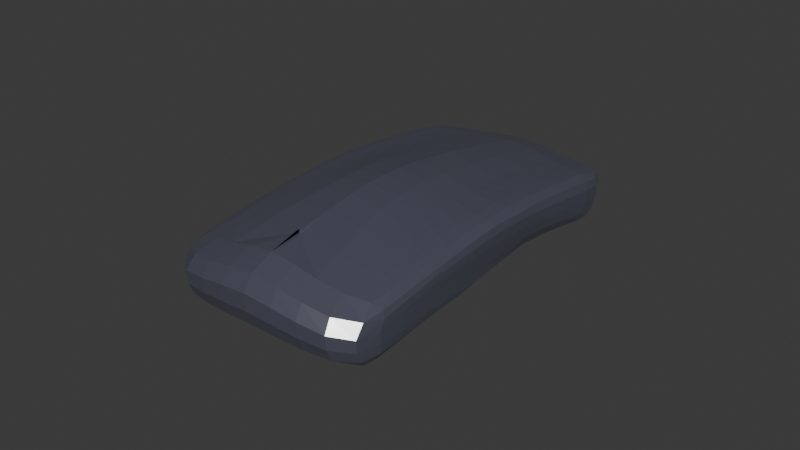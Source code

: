 # Source: car.blend  (saved by Blender 4.0.36; exported with 4.5.12 LTS)
import bpy
from mathutils import Matrix  # noqa: F401  (used for matrix-valued properties, if any)

bpy.ops.wm.read_factory_settings(use_empty=True)
scene = bpy.context.scene
scene.name = 'Scene'

# ---- collections
col_collection = bpy.data.collections.new('Collection'); scene.collection.children.link(col_collection)
col_collection.hide_render = True
col_wheels = bpy.data.collections.new('Wheels'); col_collection.children.link(col_wheels)
col_wheels.hide_render = True
col_blueprint = bpy.data.collections.new('Blueprint'); col_collection.children.link(col_blueprint)
col_blueprint.hide_render = True

# ---- materials (node trees are filled in below, after node groups)
mat_material_001 = bpy.data.materials.new('Material.001')
mat_material_001.use_transparent_shadow = False

# ---- material node trees
mat_material_001.use_nodes = True; mat_material_001.node_tree.nodes.clear()
_N = mat_material_001.node_tree.nodes; _L = mat_material_001.node_tree.links
n0 = _N.new('ShaderNodeBsdfPrincipled'); n0.name = 'Principled BSDF'; n0.location = (10, 300)
n0.inputs[0].default_value = (0.07855, 0.08419, 0.1255, 1.0)
n0.inputs[1].default_value = 0.06579
n0.inputs[2].default_value = 0.2895
n0.inputs[3].default_value = 3.15
n1 = _N.new('ShaderNodeOutputMaterial'); n1.name = 'Material Output'; n1.location = (300, 300)
_L.new(n0.outputs[0], n1.inputs[0])
n1.is_active_output = True

# ---- world
world_world = bpy.data.worlds.new('World'); scene.world = world_world
world_world.use_nodes = True; world_world.node_tree.nodes.clear()
_N = world_world.node_tree.nodes; _L = world_world.node_tree.links
n0 = _N.new('ShaderNodeOutputWorld'); n0.name = 'World Output'; n0.location = (300, 300)
n1 = _N.new('ShaderNodeBackground'); n1.name = 'Background'; n1.location = (10, 300)
n1.inputs[0].default_value = (0.05088, 0.05088, 0.05088, 1.0)
_L.new(n1.outputs[0], n0.inputs[0])
n0.is_active_output = True
world_world.color = (0.05088, 0.05088, 0.05088)
world_world.use_sun_shadow = False
world_world.sun_shadow_jitter_overblur = 0.0

# ---- lights
light_sun = bpy.data.lights.new('Sun', 'SUN')
light_sun.transmission_factor = 0.0
light_sun.energy = 1.0

# ---- meshes
me_cube_005 = bpy.data.meshes.new('Cube.005')
me_cube_005.from_pydata([(-1.6, -0.5699, -0.6729), (-1.658, -0.5774, 0.1338), (-1.737, 0.7227, -0.4955), (-1.732, 0.7802, 0.2049), (0.9202, -0.616, -0.6713), (0.9309, -0.6647, 0.4727), (-1.775, 0.2384, 0.4775), (-1.761, -0.1772, -0.1196), (-1.557, -0.1889, -0.5649), (-0.6214, 0.1867, 0.7491), (-0.7236, -0.1884, 0.7151), (-0.4603, 0.8716, 0.2484), (-1.566, 0.3273, -0.3423), (-1.767, -0.2487, 0.3561), (-0.4316, 0.7961, -0.6057), (-0.2767, 0.4372, -0.5427), (-1.815, -0.3987, 0.0217), (-1.668, -0.6119, -0.3324), (-1.761, 0.5382, 0.3804), (-1.755, 0.7847, -0.1862), (-1.164, 0.7733, -0.5912), (0.9872, -0.4437, 0.8273), (0.9303, -0.7009, -0.1441), (-0.4395, -0.6059, -0.7047), (-0.5426, 0.5604, 0.5505), (-1.756, -0.01218, 0.4637), (0.1937, 0.1887, 0.911), (-1.239, -0.4048, 0.467), (0.9343, -0.3891, -0.7038), (-0.3619, -0.1888, -0.6287), (-1.606, -0.4054, -0.6476), (-0.3972, -0.6551, 0.3148), (-1.28, 0.1962, 0.6577), (0.1396, -0.1822, 0.9072), (-0.6373, -0.011, 0.7766), (-1.193, 0.8456, 0.2396), (0.2865, 0.8971, 0.2648), (-1.632, 0.593, -0.4614), (0.3787, 0.4698, -0.6091), (-1.663, 0.03792, -0.4094), (-1.765, 0.2758, 0.1153), (-1.718, -0.1311, -0.3581), (-1.684, 0.04934, -0.2547), (-1.755, -0.4083, 0.2596), (-1.812, -0.2557, 0.1369), (-1.358, -0.2545, 0.5321), (0.3024, 0.8181, -0.6163), (-0.4468, 0.9038, -0.2201), (-0.937, 0.422, -0.4789), (-0.3513, 0.6189, -0.6169), (-1.913, 0.4966, -0.03242), (0.3428, 0.64, -0.6536), (-1.046, 0.6005, -0.5789), (-0.3998, -0.3914, -0.7131), (-0.1304, -0.4407, 0.6624), (0.185, -0.007497, 0.9594), (-1.291, -0.0208, 0.6443), (0.2388, 0.5735, 0.6381), (0.2949, 0.9277, -0.2202), (-1.187, 0.877, -0.2192), (-1.803, 0.5666, -0.03367), (-1.778, 0.02477, 0.1423), (-0.4448, -0.687, -0.2368), (-1.239, 0.5526, 0.5064), (-1.793, -0.4125, -0.3504), (-1.795, -0.2847, -0.03884), (-1.668, -0.6143, -0.09662), (-1.758, 0.6893, 0.2868), (-1.739, 0.7611, -0.4037), (-1.499, 0.7571, -0.5667), (0.955, -0.5716, 0.6739), (0.9258, -0.6751, -0.4596), (0.2547, -0.6127, -0.6934), (-0.4963, 0.7437, 0.4133), (-1.754, 0.101, 0.4974), (0.8071, 0.1938, 0.9852), (-0.9603, -0.2857, 0.6118), (0.9541, -0.254, -0.6509), (-1.027, -0.2013, -0.6215), (-1.572, -0.2913, -0.6087), (0.2781, -0.6627, 0.4144), (-0.9644, 0.1902, 0.6984), (-0.3058, -0.1827, 0.8101), (-0.6486, -0.09464, 0.762), (-0.8292, 0.8593, 0.2437), (0.8485, 0.9088, 0.2732), (-1.576, 0.4705, -0.3938), (0.9001, 0.487, -0.6338), (-1.628, 0.1795, -0.3618), (-1.69, 0.3083, -0.1318), (-1.692, -0.1533, -0.4681), (-1.641, 0.1793, -0.2972), (-1.759, -0.3188, 0.3178), (-1.809, -0.2644, 0.2601), (-1.625, -0.2631, 0.4381), (-0.06352, 0.8072, -0.6113), (-0.4445, 0.8624, -0.456), (-0.6061, 0.4283, -0.5103), (-0.3066, 0.5106, -0.5748), (-1.877, 0.3562, 0.2647), (-1.798, -0.4997, 0.07191), (-1.656, -0.5944, -0.5446), (-1.757, 0.3721, 0.4596), (-1.758, 0.7942, 0.04709), (-0.7994, 0.7851, -0.5999), (0.9284, -0.7024, 0.1877), (-1.135, -0.593, -0.7028), (-0.5878, 0.3624, 0.6683), (-1.76, -0.1281, 0.4133), (-0.2248, 0.1867, 0.8248), (-1.498, -0.5129, 0.3038), (0.9241, -0.5204, -0.7275), (0.3013, -0.1747, -0.6206), (-1.628, -0.5078, -0.6737), (-1.09, -0.637, 0.2119), (-1.567, 0.2061, 0.6016), (0.7787, -0.1823, 0.9915), (-0.6339, 0.07472, 0.7753), (-1.528, 0.8212, 0.2292), (-0.08656, 0.8843, 0.2561), (-1.688, 0.6905, -0.5107), (0.05226, 0.4493, -0.5758), (-1.674, -0.09714, -0.4766), (-1.801, 0.2469, 0.344), (-1.735, -0.1377, -0.2398), (-1.724, -0.07105, -0.1974), (-1.743, -0.4973, 0.1974), (-1.791, -0.2258, 0.006441), (-1.047, -0.228, 0.623), (0.8572, 0.8292, -0.6194), (-0.4484, 0.9156, 0.03058), (-1.265, 0.4075, -0.4379), (-0.3965, 0.721, -0.6383), (-1.869, 0.6271, -0.3156), (0.32, 0.7409, -0.6594), (0.3646, 0.5361, -0.6291), (0.8808, 0.6528, -0.6694), (-0.003525, 0.6288, -0.6354), (-1.378, 0.5957, -0.5467), (-0.6992, 0.6092, -0.5985), (-1.113, 0.7021, -0.6149), (-0.98, 0.4933, -0.521), (0.2783, -0.3893, -0.7105), (-1.088, -0.3965, -0.7042), (-0.4227, -0.5164, -0.7435), (-0.3774, -0.266, -0.6635), (-1.565, -0.4308, 0.3543), (-1.298, -0.3254, 0.5079), (-1.583, -0.3405, 0.409), (-0.2808, -0.5645, 0.5041), (0.02077, -0.3066, 0.8037), (0.6371, -0.4441, 0.7635), (-0.7068, -0.4318, 0.558), (0.8025, -0.006093, 1.047), (-0.238, -0.008818, 0.8644), (0.187, 0.07643, 0.9519), (0.1793, -0.08887, 0.949), (-1.287, 0.07899, 0.664), (-1.3, -0.1252, 0.6061), (-1.574, -0.02102, 0.5704), (-0.9779, -0.01622, 0.7068), (0.2656, 0.7638, 0.4612), (0.2123, 0.369, 0.7971), (-0.1575, 0.5664, 0.5906), (0.8294, 0.58, 0.6838), (0.2935, 0.9404, 0.03358), (0.2958, 0.8858, -0.4588), (0.8577, 0.9387, -0.22), (-0.07518, 0.9158, -0.2202), (-0.8182, 0.8915, -0.2199), (-1.529, 0.8485, -0.2134), (-1.183, 0.8365, -0.4514), (-1.188, 0.8885, 0.02933), (-1.748, 0.58, -0.2768), (-1.82, 0.5534, 0.2058), (-1.779, 0.4196, 0.0519), (-1.811, 0.6957, -0.1199), (-1.661, 0.07378, -0.3507), (-1.687, -0.0496, -0.4045), (-1.699, -0.03965, -0.3069), (-1.794, -0.1054, 0.1401), (-1.767, 0.1482, 0.1389), (-1.802, -0.0002306, 0.3249), (-1.729, 0.04974, -0.05752), (-1.812, -0.3412, 0.1963), (-1.814, -0.3264, 0.07795), (-1.811, -0.4263, 0.135), (-0.4379, -0.69, 0.05621), (-0.4453, -0.6626, -0.5167), (-1.151, -0.6676, -0.292), (0.2556, -0.6963, -0.1816), (-0.8984, 0.5564, 0.526), (-1.552, 0.5451, 0.4711), (-1.214, 0.7257, 0.3884), (-1.263, 0.3646, 0.6018), (-1.789, -0.5207, -0.3453), (-1.763, -0.2847, -0.3538), (-1.805, -0.4131, -0.1688), (-1.757, -0.4109, -0.5142), (-1.726, -0.2901, -0.492), (-1.779, -0.2852, -0.202), (-1.797, -0.5227, -0.1375), (-1.56, 0.3651, 0.5576), (-1.541, 0.7103, 0.3628), (-0.8596, 0.735, 0.3998), (0.254, -0.6715, -0.4872), (-1.15, -0.6439, -0.5411), (-1.142, -0.6708, -0.02761), (-1.704, 0.1769, -0.08955), (-1.799, 0.1188, 0.3495), (-1.806, -0.1247, 0.2918), (-1.819, 0.6953, 0.1163), (-1.808, 0.3949, 0.2914), (-1.708, 0.4453, -0.1965), (-1.53, 0.8596, 0.03092), (-1.521, 0.8117, -0.4402), (-0.8154, 0.8504, -0.4544), (-0.0734, 0.8742, -0.4575), (0.8565, 0.8962, -0.459), (0.8544, 0.9518, 0.0353), (0.8152, 0.3729, 0.8621), (-0.1963, 0.3649, 0.7275), (-0.1176, 0.7535, 0.4354), (-0.9873, -0.1109, 0.682), (-1.583, -0.1329, 0.5202), (-1.57, 0.08547, 0.6013), (-0.2464, -0.09024, 0.8535), (-0.2352, 0.07517, 0.8588), (0.803, 0.07741, 1.037), (-0.4826, -0.3013, 0.7036), (0.7153, -0.3073, 0.898), (0.3403, -0.57, 0.6083), (-1.055, -0.2781, -0.6571), (-1.118, -0.5126, -0.7335), (0.2644, -0.5193, -0.7388), (-0.6432, 0.501, -0.5479), (-0.7557, 0.7113, -0.6276), (-1.448, 0.6949, -0.5875), (0.02998, 0.5209, -0.6019), (0.8919, 0.555, -0.6526), (0.8669, 0.7514, -0.6676), (-0.03721, 0.7309, -0.649), (-1.307, 0.4875, -0.4844), (0.2908, -0.2597, -0.6608), (-0.9272, -0.5522, 0.3962), (0.7984, -0.08668, 1.035), (-0.9749, 0.07591, 0.7148), (0.8406, 0.7733, 0.4857), (-0.07653, 0.9281, 0.03201), (-0.8195, 0.9031, 0.02979), (-1.773, 0.693, -0.3529), (-1.758, -0.08133, -0.02655), (0.2583, -0.6988, 0.1375), (-0.9363, 0.3629, 0.6311), (-1.762, -0.5137, -0.5327)], [(99, 6), (133, 50), (50, 99), (2, 133)], [(254, 113, 0, 101), (253, 81, 9, 107), (252, 105, 5, 80), (7, 65, 127), (251, 125, 7, 127), (8, 90, 122), (250, 68, 2, 120), (249, 84, 11, 130), (248, 130, 11, 119), (246, 117, 9, 81), (244, 110, 1, 114), (10, 128, 76), (242, 131, 12, 86), (241, 132, 14, 95), (240, 134, 46, 129), (239, 135, 51, 136), (238, 98, 49, 137), (237, 138, 37, 120), (236, 139, 52, 140), (235, 97, 48, 141), (234, 142, 28, 111), (233, 143, 53, 144), (232, 78, 29, 145), (27, 146, 110), (27, 147, 146), (45, 94, 148), (231, 149, 31, 80), (230, 150, 54, 151), (229, 76, 27, 152), (227, 154, 55, 155), (226, 82, 33, 156), (225, 157, 32, 115), (224, 158, 56, 159), (223, 83, 34, 160), (222, 161, 36, 119), (221, 162, 57, 163), (219, 165, 36, 85), (218, 166, 58, 167), (217, 96, 47, 168), (216, 169, 47, 96), (215, 170, 59, 171), (214, 118, 35, 172), (213, 173, 37, 86), (212, 174, 60, 175), (211, 103, 19, 176), (39, 177, 88), (39, 178, 177), (41, 124, 179), (210, 180, 44, 93), (209, 181, 61, 182), (208, 91, 42, 183), (44, 184, 93), (44, 185, 184), (16, 100, 186), (207, 187, 31, 114), (206, 188, 62, 189), (205, 71, 22, 190), (204, 191, 24, 73), (203, 192, 63, 193), (202, 115, 32, 194), (201, 195, 17, 66), (200, 196, 64, 197), (199, 79, 30, 198), (196, 199, 198, 64), (41, 90, 199, 196), (90, 8, 79, 199), (65, 200, 197, 16), (7, 124, 200, 65), (124, 41, 196, 200), (100, 201, 66, 1), (16, 197, 201, 100), (197, 64, 195, 201), (192, 202, 194, 63), (18, 102, 202, 192), (102, 6, 115, 202), (118, 203, 193, 35), (3, 67, 203, 118), (67, 18, 192, 203), (84, 204, 73, 11), (35, 193, 204, 84), (193, 63, 191, 204), (188, 205, 190, 62), (23, 72, 205, 188), (72, 4, 71, 205), (101, 206, 189, 17), (0, 106, 206, 101), (106, 23, 188, 206), (66, 207, 114, 1), (17, 189, 207, 66), (189, 62, 187, 207), (186, 126, 43), (186, 100, 126), (100, 1, 126), (184, 186, 43), (184, 185, 186), (185, 16, 186), (93, 92, 13), (93, 184, 92), (184, 43, 92), (181, 208, 183, 61), (40, 89, 208, 181), (89, 12, 91, 208), (74, 209, 182, 25), (6, 123, 209, 74), (123, 40, 181, 209), (108, 210, 93, 13), (25, 182, 210, 108), (182, 61, 180, 210), (179, 125, 42), (179, 124, 125), (124, 7, 125), (177, 179, 42), (177, 178, 179), (178, 41, 179), (88, 91, 12), (88, 177, 91), (177, 42, 91), (174, 211, 176, 60), (18, 67, 211, 174), (67, 3, 103, 211), (123, 212, 175, 40), (6, 102, 212, 123), (102, 18, 174, 212), (89, 213, 86, 12), (40, 175, 213, 89), (175, 60, 173, 213), (170, 214, 172, 59), (19, 103, 214, 170), (103, 3, 118, 214), (69, 215, 171, 20), (2, 68, 215, 69), (68, 19, 170, 215), (104, 216, 96, 14), (20, 171, 216, 104), (171, 59, 169, 216), (166, 217, 168, 58), (46, 95, 217, 166), (95, 14, 96, 217), (129, 46, 166, 218), (167, 58, 165, 219), (162, 220, 164, 57), (26, 75, 220, 162), (107, 221, 163, 24), (9, 109, 221, 107), (109, 26, 162, 221), (73, 222, 119, 11), (24, 163, 222, 73), (163, 57, 161, 222), (158, 223, 160, 56), (45, 128, 223, 158), (128, 10, 83, 223), (108, 224, 159, 25), (13, 94, 224, 108), (94, 45, 158, 224), (74, 225, 115, 6), (25, 159, 225, 74), (159, 56, 157, 225), (154, 226, 156, 55), (34, 83, 226, 154), (83, 10, 82, 226), (109, 227, 155, 26), (9, 117, 227, 109), (117, 34, 154, 227), (26, 155, 228, 75), (155, 55, 153, 228), (150, 229, 152, 54), (33, 82, 229, 150), (82, 10, 76, 229), (116, 33, 150, 230), (70, 231, 80, 5), (21, 151, 231, 70), (151, 54, 149, 231), (148, 92, 43), (148, 94, 92), (94, 13, 92), (146, 148, 43), (146, 147, 148), (147, 45, 148), (110, 126, 1), (110, 146, 126), (146, 43, 126), (143, 232, 145, 53), (30, 79, 232, 143), (79, 8, 78, 232), (106, 233, 144, 23), (0, 113, 233, 106), (113, 30, 143, 233), (72, 234, 111, 4), (23, 144, 234, 72), (144, 53, 142, 234), (139, 235, 141, 52), (49, 98, 235, 139), (98, 15, 97, 235), (104, 236, 140, 20), (14, 132, 236, 104), (132, 49, 139, 236), (69, 237, 120, 2), (20, 140, 237, 69), (140, 52, 138, 237), (135, 238, 137, 51), (38, 121, 238, 135), (121, 15, 98, 238), (87, 38, 135, 239), (136, 51, 134, 240), (134, 241, 95, 46), (51, 137, 241, 134), (137, 49, 132, 241), (138, 242, 86, 37), (52, 141, 242, 138), (141, 48, 131, 242), (142, 243, 77, 28), (53, 145, 243, 142), (145, 29, 112, 243), (76, 147, 27), (76, 128, 147), (128, 45, 147), (149, 244, 114, 31), (54, 152, 244, 149), (152, 27, 110, 244), (55, 156, 245, 153), (156, 33, 116, 245), (157, 246, 81, 32), (56, 160, 246, 157), (160, 34, 117, 246), (161, 247, 85, 36), (57, 164, 247, 161), (165, 248, 119, 36), (58, 168, 248, 165), (168, 47, 130, 248), (169, 249, 130, 47), (59, 172, 249, 169), (172, 35, 84, 249), (173, 250, 120, 37), (60, 176, 250, 173), (176, 19, 68, 250), (122, 178, 39), (122, 90, 178), (90, 41, 178), (180, 251, 127, 44), (61, 183, 251, 180), (183, 42, 125, 251), (127, 185, 44), (127, 65, 185), (65, 16, 185), (187, 252, 80, 31), (62, 190, 252, 187), (190, 22, 105, 252), (191, 253, 107, 24), (63, 194, 253, 191), (194, 32, 81, 253), (195, 254, 101, 17), (64, 198, 254, 195), (198, 30, 113, 254), (243, 112, 77), (39, 131, 8), (29, 121, 112), (78, 97, 29), (122, 39, 8), (38, 87, 112), (121, 38, 112), (15, 121, 29), (88, 131, 39), (131, 78, 8), (112, 87, 77), (97, 78, 48), (12, 131, 88), (131, 48, 78), (97, 15, 29), (151, 21, 230)])
_uv = me_cube_005.uv_layers.new(name='UVMap')
_uv.uv.foreach_set('vector', [0.0, 0.0, 0.0, 0.0, 0.0, 0.0, 0.0, 0.0, 0.1562, 0.03906, 0.1562, 0.03125, 0.0, 0.0, 0.0, 0.0, 0.4219, 0.5625, 0.5625, 0.75, 0.625, 0.75, 0.4688, 0.5625, 0.0, 0.0, 0.0, 0.0, 0.0, 0.0, 0.0, 0.0, 0.0, 0.0, 0.0, 0.0, 0.0, 0.0, 0.0, 0.0, 0.0, 0.0, 0.0, 0.0, 0.1172, 0.04688, 0.1562, 0.0625, 0.0, 0.0, 0.0, 0.0, 0.1172, 0.04688, 0.1562, 0.0625, 0.0, 0.0, 0.0, 0.0, 0.1406, 0.125, 0.0, 0.0, 0.0, 0.0, 0.1562, 0.125, 0.1172, 0.02344, 0.0, 0.0, 0.0, 0.0, 0.1562, 0.03125, 0.1562, 0.1836, 0.0, 0.0, 0.0, 0.0, 0.1562, 0.1875, 0.0, 0.0, 0.0, 0.0, 0.0, 0.0, 0.03516, 0.05273, 0.04688, 0.07031, 0.0, 0.0, 0.0, 0.0, 0.1289, 0.1816, 0.04688, 0.07031, 0.0, 0.0, 0.09375, 0.125, 0.293, 0.4043, 0.2109, 0.293, 0.1875, 0.25, 0.2812, 0.375, 0.3164, 0.4629, 0.2578, 0.3789, 0.2344, 0.3359, 0.3047, 0.4336, 0.1992, 0.2949, 0.1406, 0.2109, 0.09375, 0.1406, 0.1641, 0.2383, 0.01172, 0.01758, 0.02344, 0.03516, 0.0, 0.0, 0.0, 0.0, 0.03516, 0.05273, 0.07031, 0.1055, 0.04688, 0.07031, 0.02344, 0.03516, 0.1055, 0.1582, 0.1406, 0.2109, 0.09375, 0.1406, 0.07031, 0.1055, 0.2812, 0.5391, 0.2812, 0.5156, 0.375, 0.6875, 0.375, 0.7188, 0.09375, 0.1797, 0.09375, 0.1719, 0.1875, 0.3438, 0.1875, 0.3594, 0.09375, 0.1641, 0.09375, 0.1562, 0.1875, 0.3125, 0.1875, 0.3281, 0.0, 0.0, 0.0, 0.0, 0.0, 0.0, 0.0, 0.0, 0.0, 0.0, 0.0, 0.0, 0.0, 0.0, 0.0, 0.0, 0.0, 0.0, 0.4688, 0.5508, 0.3125, 0.3672, 0.3125, 0.375, 0.4688, 0.5625, 0.4688, 0.5273, 0.3125, 0.3516, 0.3125, 0.3594, 0.4688, 0.5391, 0.1562, 0.1758, 0.0, 0.0, 0.0, 0.0, 0.1562, 0.1797, 0.1562, 0.1602, 0.1562, 0.1641, 0.3125, 0.3281, 0.3125, 0.3203, 0.1562, 0.168, 0.1562, 0.1719, 0.3125, 0.3438, 0.3125, 0.3359, 0.3516, 0.07031, 0.2344, 0.04688, 0.3125, 0.0625, 0.4688, 0.09375, 0.1172, 0.02344, 0.07812, 0.01562, 0.1562, 0.03125, 0.2344, 0.04688, 0.03906, 0.007812, 0.0, 0.0, 0.0, 0.0, 0.07812, 0.01562, 0.1562, 0.1328, 0.3125, 0.2656, 0.3125, 0.25, 0.1562, 0.125, 0.1562, 0.1484, 0.3125, 0.2969, 0.3125, 0.2812, 0.1562, 0.1406, 0.4219, 0.375, 0.2812, 0.25, 0.3125, 0.25, 0.4688, 0.375, 0.3281, 0.375, 0.2188, 0.25, 0.25, 0.25, 0.375, 0.375, 0.1094, 0.125, 0.0, 0.0, 0.0, 0.0, 0.125, 0.125, 0.03906, 0.01562, 0.07812, 0.03125, 0.0, 0.0, 0.0, 0.0, 0.1172, 0.04688, 0.2344, 0.09375, 0.1562, 0.0625, 0.07812, 0.03125, 0.3516, 0.1406, 0.4688, 0.1875, 0.3125, 0.125, 0.2344, 0.09375, 0.03906, 0.01562, 0.07812, 0.03125, 0.0, 0.0, 0.0, 0.0, 0.1172, 0.04688, 0.2344, 0.09375, 0.1562, 0.0625, 0.07812, 0.03125, 0.3516, 0.1406, 0.4688, 0.1875, 0.3125, 0.125, 0.2344, 0.09375, 0.0, 0.0, 0.0, 0.0, 0.0, 0.0, 0.0, 0.0, 0.0, 0.0, 0.0, 0.0, 0.0, 0.0, 0.0, 0.0, 0.0, 0.0, 0.0, 0.0, 0.0, 0.0, 0.0, 0.0, 0.0, 0.0, 0.0, 0.0, 0.0, 0.0, 0.0, 0.0, 0.0, 0.0, 0.0, 0.0, 0.0, 0.0, 0.0, 0.0, 0.0, 0.0, 0.0, 0.0, 0.0, 0.0, 0.0, 0.0, 0.0, 0.0, 0.0, 0.0, 0.0, 0.0, 0.0, 0.0, 0.0, 0.0, 0.0, 0.0, 0.1406, 0.1875, 0.2812, 0.375, 0.3125, 0.375, 0.1562, 0.1875, 0.1094, 0.1875, 0.2188, 0.375, 0.25, 0.375, 0.125, 0.1875, 0.3281, 0.5625, 0.4375, 0.75, 0.5, 0.75, 0.375, 0.5625, 0.1562, 0.05469, 0.1562, 0.04688, 0.0, 0.0, 0.0, 0.0, 0.4688, 0.1641, 0.4688, 0.1406, 0.3125, 0.09375, 0.3125, 0.1094, 0.4688, 0.1172, 0.4688, 0.09375, 0.3125, 0.0625, 0.3125, 0.07812, 0.0, 0.0, 0.0, 0.0, 0.0, 0.0, 0.0, 0.0, 0.0, 0.0, 0.0, 0.0, 0.0, 0.0, 0.0, 0.0, 0.0, 0.0, 0.0, 0.0, 0.0, 0.0, 0.0, 0.0, 0.0, 0.0, 0.0, 0.0, 0.0, 0.0, 0.0, 0.0, 0.0, 0.0, 0.0, 0.0, 0.0, 0.0, 0.0, 0.0, 0.0, 0.0, 0.0, 0.0, 0.0, 0.0, 0.0, 0.0, 0.0, 0.0, 0.0, 0.0, 0.0, 0.0, 0.0, 0.0, 0.0, 0.0, 0.0, 0.0, 0.0, 0.0, 0.0, 0.0, 0.0, 0.0, 0.0, 0.0, 0.0, 0.0, 0.0, 0.0, 0.0, 0.0, 0.0, 0.0, 0.0, 0.0, 0.0, 0.0, 0.0, 0.0, 0.0, 0.0, 0.0, 0.0, 0.0, 0.0, 0.0, 0.0, 0.0, 0.0, 0.0, 0.0, 0.0, 0.0, 0.4688, 0.1406, 0.4688, 0.1172, 0.3125, 0.07812, 0.3125, 0.09375, 0.625, 0.1875, 0.625, 0.1562, 0.4688, 0.1172, 0.4688, 0.1406, 0.625, 0.1562, 0.625, 0.125, 0.4688, 0.09375, 0.4688, 0.1172, 0.4688, 0.1875, 0.4688, 0.1641, 0.3125, 0.1094, 0.3125, 0.125, 0.625, 0.25, 0.625, 0.2188, 0.4688, 0.1641, 0.4688, 0.1875, 0.625, 0.2188, 0.625, 0.1875, 0.4688, 0.1406, 0.4688, 0.1641, 0.1562, 0.0625, 0.1562, 0.05469, 0.0, 0.0, 0.0, 0.0, 0.3125, 0.125, 0.3125, 0.1094, 0.1562, 0.05469, 0.1562, 0.0625, 0.3125, 0.1094, 0.3125, 0.09375, 0.1562, 0.04688, 0.1562, 0.05469, 0.2188, 0.375, 0.3281, 0.5625, 0.375, 0.5625, 0.25, 0.375, 0.1875, 0.375, 0.2812, 0.5625, 0.3281, 0.5625, 0.2188, 0.375, 0.2812, 0.5625, 0.375, 0.75, 0.4375, 0.75, 0.3281, 0.5625, 0.0, 0.0, 0.1094, 0.1875, 0.125, 0.1875, 0.0, 0.0, 0.0, 0.0, 0.09375, 0.1875, 0.1094, 0.1875, 0.0, 0.0, 0.09375, 0.1875, 0.1875, 0.375, 0.2188, 0.375, 0.1094, 0.1875, 0.0, 0.0, 0.1406, 0.1875, 0.1562, 0.1875, 0.0, 0.0, 0.0, 0.0, 0.125, 0.1875, 0.1406, 0.1875, 0.0, 0.0, 0.125, 0.1875, 0.25, 0.375, 0.2812, 0.375, 0.1406, 0.1875, 0.0, 0.0, 0.0, 0.0, 0.0, 0.0, 0.0, 0.0, 0.0, 0.0, 0.0, 0.0, 0.0, 0.0, 0.0, 0.0, 0.0, 0.0, 0.0, 0.0, 0.0, 0.0, 0.0, 0.0, 0.0, 0.0, 0.0, 0.0, 0.0, 0.0, 0.0, 0.0, 0.0, 0.0, 0.0, 0.0, 0.0, 0.0, 0.0, 0.0, 0.0, 0.0, 0.0, 0.0, 0.0, 0.0, 0.0, 0.0, 0.0, 0.0, 0.0, 0.0, 0.0, 0.0, 0.0, 0.0, 0.0, 0.0, 0.0, 0.0, 0.0, 0.0, 0.0, 0.0, 0.0, 0.0, 0.0, 0.0, 0.0, 0.0, 0.0, 0.0, 0.0, 0.0, 0.0, 0.0, 0.0, 0.0, 0.0, 0.0, 0.0, 0.0, 0.0, 0.0, 0.0, 0.0, 0.0, 0.0, 0.0, 0.0, 0.0, 0.0, 0.0, 0.0, 0.0, 0.0, 0.0, 0.0, 0.0, 0.0, 0.0, 0.0, 0.0, 0.0, 0.0, 0.0, 0.0, 0.0, 0.0, 0.0, 0.0, 0.0, 0.0, 0.0, 0.0, 0.0, 0.0, 0.0, 0.0, 0.0, 0.0, 0.0, 0.0, 0.0, 0.0, 0.0, 0.0, 0.0, 0.0, 0.0, 0.0, 0.0, 0.0, 0.0, 0.0, 0.0, 0.0, 0.0, 0.0, 0.0, 0.0, 0.0, 0.0, 0.0, 0.0, 0.0, 0.0, 0.0, 0.0, 0.0, 0.0, 0.0, 0.0, 0.0, 0.0, 0.0, 0.0, 0.0, 0.0, 0.0, 0.0, 0.0, 0.0, 0.0, 0.0, 0.0, 0.0, 0.0, 0.0, 0.0, 0.0, 0.0, 0.0, 0.0, 0.0, 0.0, 0.0, 0.0, 0.0, 0.0, 0.2344, 0.09375, 0.3516, 0.1406, 0.2344, 0.09375, 0.1562, 0.0625, 0.3125, 0.125, 0.4688, 0.1875, 0.3516, 0.1406, 0.2344, 0.09375, 0.4688, 0.1875, 0.625, 0.25, 0.4688, 0.1875, 0.3516, 0.1406, 0.0, 0.0, 0.1172, 0.04688, 0.07812, 0.03125, 0.0, 0.0, 0.0, 0.0, 0.1562, 0.0625, 0.1172, 0.04688, 0.0, 0.0, 0.1562, 0.0625, 0.3125, 0.125, 0.2344, 0.09375, 0.1172, 0.04688, 0.0, 0.0, 0.03906, 0.01562, 0.0, 0.0, 0.0, 0.0, 0.0, 0.0, 0.07812, 0.03125, 0.03906, 0.01562, 0.0, 0.0, 0.07812, 0.03125, 0.1562, 0.0625, 0.07812, 0.03125, 0.03906, 0.01562, 0.2344, 0.09375, 0.3516, 0.1406, 0.2344, 0.09375, 0.1562, 0.0625, 0.3125, 0.125, 0.4688, 0.1875, 0.3516, 0.1406, 0.2344, 0.09375, 0.4688, 0.1875, 0.625, 0.25, 0.4688, 0.1875, 0.3516, 0.1406, 0.0, 0.0, 0.1172, 0.04688, 0.07812, 0.03125, 0.0, 0.0, 0.0, 0.0, 0.1562, 0.0625, 0.1172, 0.04688, 0.0, 0.0, 0.1562, 0.0625, 0.3125, 0.125, 0.2344, 0.09375, 0.1172, 0.04688, 0.0, 0.0, 0.03906, 0.01562, 0.0, 0.0, 0.0, 0.0, 0.0, 0.0, 0.07812, 0.03125, 0.03906, 0.01562, 0.0, 0.0, 0.07812, 0.03125, 0.1562, 0.0625, 0.07812, 0.03125, 0.03906, 0.01562, 0.2188, 0.25, 0.1094, 0.125, 0.125, 0.125, 0.25, 0.25, 0.1875, 0.25, 0.09375, 0.125, 0.1094, 0.125, 0.2188, 0.25, 0.09375, 0.125, 0.0, 0.0, 0.0, 0.0, 0.1094, 0.125, 0.2812, 0.375, 0.1875, 0.25, 0.2188, 0.25, 0.3281, 0.375, 0.375, 0.375, 0.25, 0.25, 0.2812, 0.25, 0.4219, 0.375, 0.3125, 0.2969, 0.4688, 0.4453, 0.4688, 0.4219, 0.3125, 0.2812, 0.3125, 0.3125, 0.4688, 0.4688, 0.4688, 0.4453, 0.3125, 0.2969, 0.0, 0.0, 0.1562, 0.1484, 0.1562, 0.1406, 0.0, 0.0, 0.0, 0.0, 0.1562, 0.1562, 0.1562, 0.1484, 0.0, 0.0, 0.1562, 0.1562, 0.3125, 0.3125, 0.3125, 0.2969, 0.1562, 0.1484, 0.0, 0.0, 0.1562, 0.1328, 0.1562, 0.125, 0.0, 0.0, 0.0, 0.0, 0.1562, 0.1406, 0.1562, 0.1328, 0.0, 0.0, 0.1562, 0.1406, 0.3125, 0.2812, 0.3125, 0.2656, 0.1562, 0.1328, 0.07812, 0.01562, 0.03906, 0.007812, 0.07812, 0.01562, 0.1562, 0.03125, 0.0, 0.0, 0.0, 0.0, 0.03906, 0.007812, 0.07812, 0.01562, 0.0, 0.0, 0.0, 0.0, 0.0, 0.0, 0.03906, 0.007812, 0.1562, 0.03125, 0.1172, 0.02344, 0.2344, 0.04688, 0.3125, 0.0625, 0.0, 0.0, 0.0, 0.0, 0.1172, 0.02344, 0.1562, 0.03125, 0.0, 0.0, 0.0, 0.0, 0.07812, 0.01562, 0.1172, 0.02344, 0.4688, 0.09375, 0.3516, 0.07031, 0.4688, 0.09375, 0.625, 0.125, 0.3125, 0.0625, 0.2344, 0.04688, 0.3516, 0.07031, 0.4688, 0.09375, 0.2344, 0.04688, 0.1562, 0.03125, 0.2344, 0.04688, 0.3516, 0.07031, 0.1562, 0.1641, 0.1562, 0.168, 0.3125, 0.3359, 0.3125, 0.3281, 0.0, 0.0, 0.0, 0.0, 0.1562, 0.168, 0.1562, 0.1641, 0.0, 0.0, 0.0, 0.0, 0.1562, 0.1719, 0.1562, 0.168, 0.1562, 0.1562, 0.1562, 0.1602, 0.3125, 0.3203, 0.3125, 0.3125, 0.0, 0.0, 0.0, 0.0, 0.1562, 0.1602, 0.1562, 0.1562, 0.0, 0.0, 0.0, 0.0, 0.1562, 0.1641, 0.1562, 0.1602, 0.3125, 0.3125, 0.3125, 0.3203, 0.4688, 0.4805, 0.4688, 0.4688, 0.3125, 0.3203, 0.3125, 0.3281, 0.4688, 0.4922, 0.4688, 0.4805, 0.3125, 0.3516, 0.1562, 0.1758, 0.1562, 0.1797, 0.3125, 0.3594, 0.3125, 0.3438, 0.1562, 0.1719, 0.1562, 0.1758, 0.3125, 0.3516, 0.1562, 0.1719, 0.0, 0.0, 0.0, 0.0, 0.1562, 0.1758, 0.4688, 0.5156, 0.3125, 0.3438, 0.3125, 0.3516, 0.4688, 0.5273, 0.625, 0.7344, 0.4688, 0.5508, 0.4688, 0.5625, 0.625, 0.75, 0.625, 0.7188, 0.4688, 0.5391, 0.4688, 0.5508, 0.625, 0.7344, 0.4688, 0.5391, 0.3125, 0.3594, 0.3125, 0.3672, 0.4688, 0.5508, 0.0, 0.0, 0.0, 0.0, 0.0, 0.0, 0.0, 0.0, 0.0, 0.0, 0.0, 0.0, 0.0, 0.0, 0.0, 0.0, 0.0, 0.0, 0.0, 0.0, 0.0, 0.0, 0.0, 0.0, 0.0, 0.0, 0.0, 0.0, 0.0, 0.0, 0.0, 0.0, 0.0, 0.0, 0.0, 0.0, 0.0, 0.0, 0.0, 0.0, 0.0, 0.0, 0.0, 0.0, 0.0, 0.0, 0.0, 0.0, 0.0, 0.0, 0.0, 0.0, 0.0, 0.0, 0.09375, 0.1719, 0.09375, 0.1641, 0.1875, 0.3281, 0.1875, 0.3438, 0.0, 0.0, 0.0, 0.0, 0.09375, 0.1641, 0.09375, 0.1719, 0.0, 0.0, 0.0, 0.0, 0.09375, 0.1562, 0.09375, 0.1641, 0.09375, 0.1875, 0.09375, 0.1797, 0.1875, 0.3594, 0.1875, 0.375, 0.0, 0.0, 0.0, 0.0, 0.09375, 0.1797, 0.09375, 0.1875, 0.0, 0.0, 0.0, 0.0, 0.09375, 0.1719, 0.09375, 0.1797, 0.2812, 0.5625, 0.2812, 0.5391, 0.375, 0.7188, 0.375, 0.75, 0.1875, 0.375, 0.1875, 0.3594, 0.2812, 0.5391, 0.2812, 0.5625, 0.1875, 0.3594, 0.1875, 0.3438, 0.2812, 0.5156, 0.2812, 0.5391, 0.07031, 0.1055, 0.1055, 0.1582, 0.07031, 0.1055, 0.04688, 0.07031, 0.09375, 0.1406, 0.1406, 0.2109, 0.1055, 0.1582, 0.07031, 0.1055, 0.1406, 0.2109, 0.1875, 0.2812, 0.1406, 0.2109, 0.1055, 0.1582, 0.0, 0.0, 0.03516, 0.05273, 0.02344, 0.03516, 0.0, 0.0, 0.0, 0.0, 0.04688, 0.07031, 0.03516, 0.05273, 0.0, 0.0, 0.04688, 0.07031, 0.09375, 0.1406, 0.07031, 0.1055, 0.03516, 0.05273, 0.0, 0.0, 0.01172, 0.01758, 0.0, 0.0, 0.0, 0.0, 0.0, 0.0, 0.02344, 0.03516, 0.01172, 0.01758, 0.0, 0.0, 0.02344, 0.03516, 0.04688, 0.07031, 0.02344, 0.03516, 0.01172, 0.01758, 0.2578, 0.3789, 0.1992, 0.2949, 0.1641, 0.2383, 0.2344, 0.3359, 0.2812, 0.4219, 0.2344, 0.3516, 0.1992, 0.2949, 0.2578, 0.3789, 0.2344, 0.3516, 0.1875, 0.2812, 0.1406, 0.2109, 0.1992, 0.2949, 0.3281, 0.4922, 0.2812, 0.4219, 0.2578, 0.3789, 0.3164, 0.4629, 0.3047, 0.4336, 0.2344, 0.3359, 0.2109, 0.293, 0.293, 0.4043, 0.2109, 0.293, 0.1289, 0.1816, 0.09375, 0.125, 0.1875, 0.25, 0.2344, 0.3359, 0.1641, 0.2383, 0.1289, 0.1816, 0.2109, 0.293, 0.1641, 0.2383, 0.09375, 0.1406, 0.04688, 0.07031, 0.1289, 0.1816, 0.02344, 0.03516, 0.03516, 0.05273, 0.0, 0.0, 0.0, 0.0, 0.04688, 0.07031, 0.07031, 0.1055, 0.03516, 0.05273, 0.02344, 0.03516, 0.07031, 0.1055, 0.09375, 0.1406, 0.04688, 0.07031, 0.03516, 0.05273, 0.2812, 0.5156, 0.2812, 0.4922, 0.375, 0.6562, 0.375, 0.6875, 0.1875, 0.3438, 0.1875, 0.3281, 0.2812, 0.4922, 0.2812, 0.5156, 0.1875, 0.3281, 0.1875, 0.3125, 0.2812, 0.4688, 0.2812, 0.4922, 0.0, 0.0, 0.0, 0.0, 0.0, 0.0, 0.0, 0.0, 0.0, 0.0, 0.0, 0.0, 0.0, 0.0, 0.0, 0.0, 0.0, 0.0, 0.3125, 0.3672, 0.1562, 0.1836, 0.1562, 0.1875, 0.3125, 0.375, 0.3125, 0.3594, 0.1562, 0.1797, 0.1562, 0.1836, 0.3125, 0.3672, 0.1562, 0.1797, 0.0, 0.0, 0.0, 0.0, 0.1562, 0.1836, 0.3125, 0.3281, 0.3125, 0.3359, 0.4688, 0.5039, 0.4688, 0.4922, 0.3125, 0.3359, 0.3125, 0.3438, 0.4688, 0.5156, 0.4688, 0.5039, 0.2344, 0.04688, 0.1172, 0.02344, 0.1562, 0.03125, 0.3125, 0.0625, 0.1562, 0.03125, 0.07812, 0.01562, 0.1172, 0.02344, 0.2344, 0.04688, 0.07812, 0.01562, 0.0, 0.0, 0.0, 0.0, 0.1172, 0.02344, 0.3125, 0.2656, 0.4688, 0.3984, 0.4688, 0.375, 0.3125, 0.25, 0.3125, 0.2812, 0.4688, 0.4219, 0.4688, 0.3984, 0.3125, 0.2656, 0.2812, 0.25, 0.1406, 0.125, 0.1562, 0.125, 0.3125, 0.25, 0.25, 0.25, 0.125, 0.125, 0.1406, 0.125, 0.2812, 0.25, 0.125, 0.125, 0.0, 0.0, 0.0, 0.0, 0.1406, 0.125, 0.07812, 0.03125, 0.1172, 0.04688, 0.0, 0.0, 0.0, 0.0, 0.1562, 0.0625, 0.2344, 0.09375, 0.1172, 0.04688, 0.07812, 0.03125, 0.2344, 0.09375, 0.3125, 0.125, 0.1562, 0.0625, 0.1172, 0.04688, 0.07812, 0.03125, 0.1172, 0.04688, 0.0, 0.0, 0.0, 0.0, 0.1562, 0.0625, 0.2344, 0.09375, 0.1172, 0.04688, 0.07812, 0.03125, 0.2344, 0.09375, 0.3125, 0.125, 0.1562, 0.0625, 0.1172, 0.04688, 0.0, 0.0, 0.0, 0.0, 0.0, 0.0, 0.0, 0.0, 0.0, 0.0, 0.0, 0.0, 0.0, 0.0, 0.0, 0.0, 0.0, 0.0, 0.0, 0.0, 0.0, 0.0, 0.0, 0.0, 0.0, 0.0, 0.0, 0.0, 0.0, 0.0, 0.0, 0.0, 0.0, 0.0, 0.0, 0.0, 0.0, 0.0, 0.0, 0.0, 0.0, 0.0, 0.0, 0.0, 0.0, 0.0, 0.0, 0.0, 0.0, 0.0, 0.0, 0.0, 0.0, 0.0, 0.0, 0.0, 0.0, 0.0, 0.0, 0.0, 0.2812, 0.375, 0.4219, 0.5625, 0.4688, 0.5625, 0.3125, 0.375, 0.25, 0.375, 0.375, 0.5625, 0.4219, 0.5625, 0.2812, 0.375, 0.375, 0.5625, 0.5, 0.75, 0.5625, 0.75, 0.4219, 0.5625, 0.1562, 0.04688, 0.1562, 0.03906, 0.0, 0.0, 0.0, 0.0, 0.3125, 0.09375, 0.3125, 0.07812, 0.1562, 0.03906, 0.1562, 0.04688, 0.3125, 0.07812, 0.3125, 0.0625, 0.1562, 0.03125, 0.1562, 0.03906, 0.0, 0.0, 0.0, 0.0, 0.0, 0.0, 0.0, 0.0, 0.0, 0.0, 0.0, 0.0, 0.0, 0.0, 0.0, 0.0, 0.0, 0.0, 0.0, 0.0, 0.0, 0.0, 0.0, 0.0, 0.0, 0.0, 0.0, 0.0, 0.0, 0.0, 0.0, 0.0, 0.0, 0.0, 0.0, 0.0, 0.0, 0.0, 0.0, 0.0, 0.0, 0.0, 0.0, 0.0, 0.0, 0.0, 0.0, 0.0, 0.0, 0.0, 0.0, 0.0, 0.0, 0.0, 0.0, 0.0, 0.0, 0.0, 0.0, 0.0, 0.0, 0.0, 0.0, 0.0, 0.0, 0.0, 0.0, 0.0, 0.0, 0.0, 0.0, 0.0, 0.0, 0.0, 0.0, 0.0, 0.0, 0.0, 0.0, 0.0, 0.0, 0.0, 0.0, 0.0, 0.0, 0.0, 0.0, 0.0, 0.0, 0.0, 0.0, 0.0, 0.0, 0.0, 0.0, 0.0, 0.0, 0.0, 0.0, 0.0, 0.0, 0.0, 0.0, 0.0, 0.0, 0.0, 0.0, 0.0, 0.0, 0.0, 0.0, 0.0, 0.0, 0.0, 0.4688, 0.5391, 0.625, 0.7188, 0.4688, 0.5273])
me_cube_005.materials.append(mat_material_001)
me_cube_005.update()
me_cube_004 = bpy.data.meshes.new('Cube.004')
me_cube_004.from_pydata([(-1.0, -1.0, -1.0), (-1.0, -1.0, 1.0), (-1.0, 1.0, -1.0), (-1.0, 1.0, 1.0), (1.0, -1.0, -1.0), (1.0, -1.0, 1.0), (1.0, 1.0, -1.0), (1.0, 1.0, 1.0)], [], [(0, 1, 3, 2), (2, 3, 7, 6), (6, 7, 5, 4), (4, 5, 1, 0), (2, 6, 4, 0), (7, 3, 1, 5)])
_uv = me_cube_004.uv_layers.new(name='UVMap')
_uv.uv.foreach_set('vector', [0.375, 0.0, 0.625, 0.0, 0.625, 0.25, 0.375, 0.25, 0.375, 0.25, 0.625, 0.25, 0.625, 0.5, 0.375, 0.5, 0.375, 0.5, 0.625, 0.5, 0.625, 0.75, 0.375, 0.75, 0.375, 0.75, 0.625, 0.75, 0.625, 1.0, 0.375, 1.0, 0.125, 0.5, 0.375, 0.5, 0.375, 0.75, 0.125, 0.75, 0.625, 0.5, 0.875, 0.5, 0.875, 0.75, 0.625, 0.75])
me_cube_004.update()
me_cube_001 = bpy.data.meshes.new('Cube.001')
me_cube_001.from_pydata([(-1.0, -1.0, -1.0), (-1.0, -1.0, 1.0), (-1.0, 1.0, -1.0), (-1.0, 1.0, 1.0), (1.0, -1.0, -1.0), (1.0, -1.0, 1.0), (1.0, 1.0, -1.0), (1.0, 1.0, 1.0)], [], [(0, 1, 3, 2), (2, 3, 7, 6), (6, 7, 5, 4), (4, 5, 1, 0), (2, 6, 4, 0), (7, 3, 1, 5)])
_uv = me_cube_001.uv_layers.new(name='UVMap')
_uv.uv.foreach_set('vector', [0.375, 0.0, 0.625, 0.0, 0.625, 0.25, 0.375, 0.25, 0.375, 0.25, 0.625, 0.25, 0.625, 0.5, 0.375, 0.5, 0.375, 0.5, 0.625, 0.5, 0.625, 0.75, 0.375, 0.75, 0.375, 0.75, 0.625, 0.75, 0.625, 1.0, 0.375, 1.0, 0.125, 0.5, 0.375, 0.5, 0.375, 0.75, 0.125, 0.75, 0.625, 0.5, 0.875, 0.5, 0.875, 0.75, 0.625, 0.75])
me_cube_001.update()
me_cube_003 = bpy.data.meshes.new('Cube.003')
me_cube_003.from_pydata([(-1.0, -1.0, -1.0), (-1.0, -1.0, 1.0), (-1.0, 1.0, -1.0), (-1.0, 1.0, 1.0), (1.0, -1.0, -1.0), (1.0, -1.0, 1.0), (1.0, 1.0, -1.0), (1.0, 1.0, 1.0)], [], [(0, 1, 3, 2), (2, 3, 7, 6), (6, 7, 5, 4), (4, 5, 1, 0), (2, 6, 4, 0), (7, 3, 1, 5)])
_uv = me_cube_003.uv_layers.new(name='UVMap')
_uv.uv.foreach_set('vector', [0.375, 0.0, 0.625, 0.0, 0.625, 0.25, 0.375, 0.25, 0.375, 0.25, 0.625, 0.25, 0.625, 0.5, 0.375, 0.5, 0.375, 0.5, 0.625, 0.5, 0.625, 0.75, 0.375, 0.75, 0.375, 0.75, 0.625, 0.75, 0.625, 1.0, 0.375, 1.0, 0.125, 0.5, 0.375, 0.5, 0.375, 0.75, 0.125, 0.75, 0.625, 0.5, 0.875, 0.5, 0.875, 0.75, 0.625, 0.75])
me_cube_003.update()
me_cube_002 = bpy.data.meshes.new('Cube.002')
me_cube_002.from_pydata([(-1.0, -1.0, -1.0), (-1.0, -1.0, 1.0), (-1.0, 1.0, -1.0), (-1.0, 1.0, 1.0), (1.0, -1.0, -1.0), (1.0, -1.0, 1.0), (1.0, 1.0, -1.0), (1.0, 1.0, 1.0)], [], [(0, 1, 3, 2), (2, 3, 7, 6), (6, 7, 5, 4), (4, 5, 1, 0), (2, 6, 4, 0), (7, 3, 1, 5)])
_uv = me_cube_002.uv_layers.new(name='UVMap')
_uv.uv.foreach_set('vector', [0.375, 0.0, 0.625, 0.0, 0.625, 0.25, 0.375, 0.25, 0.375, 0.25, 0.625, 0.25, 0.625, 0.5, 0.375, 0.5, 0.375, 0.5, 0.625, 0.5, 0.625, 0.75, 0.375, 0.75, 0.375, 0.75, 0.625, 0.75, 0.625, 1.0, 0.375, 1.0, 0.125, 0.5, 0.375, 0.5, 0.375, 0.75, 0.125, 0.75, 0.625, 0.5, 0.875, 0.5, 0.875, 0.75, 0.625, 0.75])
me_cube_002.update()

# ---- objects
ob_cube = bpy.data.objects.new('Cube', me_cube_005)
ob_sun = bpy.data.objects.new('Sun', light_sun)
ob_back_left = bpy.data.objects.new('Back-Left', me_cube_004)
ob_back_right = bpy.data.objects.new('Back-Right', me_cube_001)
ob_front_left = bpy.data.objects.new('Front-Left', me_cube_003)
ob_front_right = bpy.data.objects.new('Front-Right', me_cube_002)
ob_above = bpy.data.objects.new('Above', None)
ob_side = bpy.data.objects.new('Side', None)
ob_front = bpy.data.objects.new('Front', None)

# ---- transforms, parenting, visibility, modifiers, constraints
ob_cube.location = (-0.7385, 0.0, 0.08929)
ob_cube.scale = (0.7264, 4.858, 1.0)
_m = ob_cube.modifiers.new('Mirror', 'MIRROR')
_m.merge_threshold = 1.0
_m.mirror_object = ob_above
ob_sun.location = (10.88, 5.823, 8.201)
ob_sun.rotation_euler = (-0.2819, 0.427, -1.138)
ob_sun.hide_render = True
ob_back_left.location = (-2.976, -2.715, 0.0)
ob_back_left.scale = (0.8397, 1.508, 1.508)
ob_back_right.location = (3.014, -2.715, 0.0)
ob_back_right.scale = (0.8397, 1.508, 1.508)
ob_front_left.location = (-2.976, 3.443, 0.0)
ob_front_left.scale = (0.8397, 1.508, 1.508)
ob_front_right.location = (3.014, 3.443, 0.0)
ob_front_right.scale = (0.8397, 1.508, 1.508)
ob_above.location = (-5.327e-07, -0.0009482, 0.0)
ob_above.scale = (2.328, 2.328, 2.328)
ob_above.empty_display_type = 'IMAGE'
ob_above.empty_display_size = 5.0
ob_above.use_empty_image_alpha = True
ob_above.color = (1.0, 1.0, 1.0, 0.2)
ob_side.location = (2.136e-16, 0.4028, 0.7601)
ob_side.rotation_euler = (1.571, -0.0, 1.571)
ob_side.scale = (2.575, 2.575, 2.575)
ob_side.empty_display_type = 'IMAGE'
ob_side.empty_display_size = 5.0
ob_side.use_empty_image_alpha = True
ob_side.color = (1.0, 1.0, 1.0, 0.2)
ob_front.location = (0.01598, 1.739e-07, 0.2164)
ob_front.rotation_euler = (1.571, 0.0, 3.142)
ob_front.scale = (2.218, 2.218, 2.218)
ob_front.empty_display_type = 'IMAGE'
ob_front.empty_display_size = 5.0
ob_front.use_empty_image_alpha = True
ob_front.color = (1.0, 1.0, 1.0, 0.2)

# ---- collection membership
scene.collection.objects.link(ob_cube)
scene.collection.objects.link(ob_sun)
col_wheels.objects.link(ob_back_left)
col_wheels.objects.link(ob_back_right)
col_wheels.objects.link(ob_front_left)
col_wheels.objects.link(ob_front_right)
col_blueprint.objects.link(ob_above)
col_blueprint.objects.link(ob_side)
col_blueprint.objects.link(ob_front)

# ---- scene / render settings (as saved in the file)
scene.frame_start = 1; scene.frame_end = 250; scene.frame_set(1)
scene.render.engine = 'BLENDER_EEVEE_NEXT'
scene.cycles.sampling_pattern = 'TABULATED_SOBOL'
bpy.context.view_layer.update()

# ---- added for rendering (the .blend has no active camera and no usable light): camera, sun
cam_auto = bpy.data.cameras.new('AutoCamera')
cam_auto.lens = 50.0
cam_auto.sensor_width = 36.0
cam_auto.clip_end = 1000.0
ob_auto_camera = bpy.data.objects.new('AutoCamera', cam_auto)
scene.collection.objects.link(ob_auto_camera)
ob_auto_camera.location = (11.4301, -13.3288, 9.12868)
ob_auto_camera.rotation_euler = (1.09748, -7.21219e-08, 0.694738)
scene.camera = ob_auto_camera
light_auto_sun = bpy.data.lights.new('AutoSun', 'SUN')
light_auto_sun.energy = 3.0
light_auto_sun.angle = 0.0523599
ob_auto_sun = bpy.data.objects.new('AutoSun', light_auto_sun)
scene.collection.objects.link(ob_auto_sun)
ob_auto_sun.rotation_euler = (0.872665, 0.174533, 0.523599)
bpy.context.view_layer.update()

